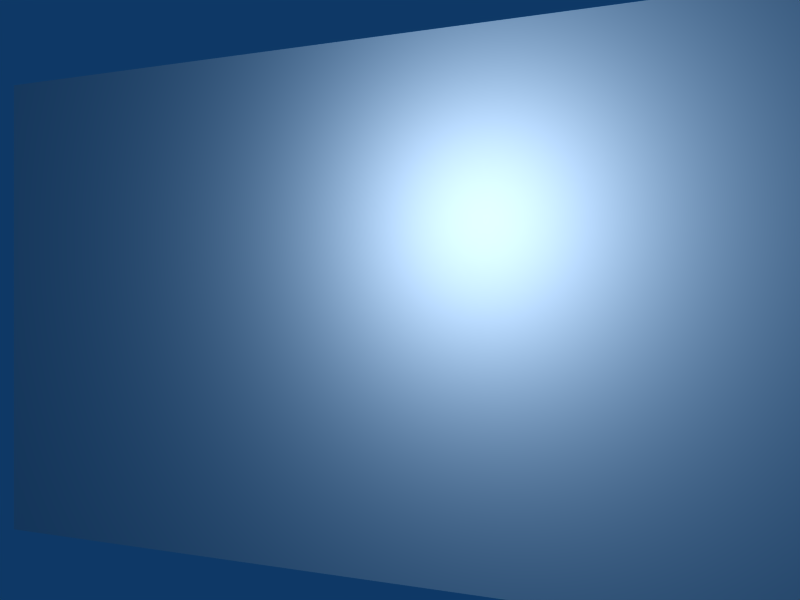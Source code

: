 # Source: normalmaptest.blend  (saved by Blender 2.49.2; exported with 4.5.12 LTS)
import bpy
from mathutils import Matrix  # noqa: F401  (used for matrix-valued properties, if any)

bpy.ops.wm.read_factory_settings(use_empty=True)
scene = bpy.context.scene
scene.name = 'Scene'

# ---- collections
col_collection_1 = bpy.data.collections.new('Collection 1'); scene.collection.children.link(col_collection_1)

# ---- materials (node trees are filled in below, after node groups)
mat_material = bpy.data.materials.new('Material')
mat_material.alpha_threshold = 0.0
mat_material.preview_render_type = 'CUBE'
mat_material.roughness = 0.5
mat_material.specular_intensity = 0.0
mat_material.line_color = (0.0, 0.0, 0.0, 1.0)

# ---- material node trees

# ---- world
world_world = bpy.data.worlds.new('World'); scene.world = world_world
world_world.color = (0.05656, 0.2208, 0.4)
world_world.use_sun_shadow = False
world_world.sun_shadow_jitter_overblur = 0.0
world_world.cycles.sampling_method = 'MANUAL'
world_world.cycles.sample_map_resolution = 256

# ---- cameras
cam_camera = bpy.data.cameras.new('Camera')
cam_camera.passepartout_alpha = 0.2
cam_camera.clip_end = 100.0
cam_camera.lens = 35.0
cam_camera.ortho_scale = 7.314
cam_camera.show_passepartout = False
cam_camera.show_safe_areas = True
cam_camera.dof.focus_distance = 0.0
cam_camera.dof.aperture_fstop = 128.0

# ---- lights
light_spot = bpy.data.lights.new('Spot', 'POINT')
light_spot.transmission_factor = 0.0
light_spot.cutoff_distance = 30.0
light_spot.energy = 100.0
light_spot.shadow_buffer_clip_start = 1.001
light_spot.shadow_soft_size = 1.0
light_spot.shadow_maximum_resolution = 0.006
light_spot.use_absolute_resolution = True
light_spot.cycles.use_multiple_importance_sampling = False

# ---- meshes
me_cube = bpy.data.meshes.new('Cube')
me_cube.from_pydata([(1.0, 1.0, -1.0), (1.0, -1.0, -1.0), (-1.0, -1.0, -1.0), (-1.0, 1.0, -1.0), (1.0, 1.0, 1.0), (1.0, -1.0, 1.0), (-1.0, -1.0, 1.0), (-1.0, 1.0, 1.0)], [], [(0, 1, 2, 3), (4, 7, 6, 5), (0, 4, 5, 1), (1, 5, 6, 2), (2, 6, 7, 3), (4, 0, 3, 7)])
_uv = me_cube.uv_layers.new(name='UVTex')
_uv.uv.foreach_set('vector', [0.0, 0.0, 1.0, 0.0, 1.0, 1.0, 0.0, 1.0, 0.0, 0.0, 1.0, 0.0, 1.0, 1.0, 0.0, 1.0, 0.0, 0.0, 1.0, 0.0, 1.0, 1.0, 0.0, 1.0, 0.0, 0.0, 1.0, 0.0, 1.0, 1.0, 0.0, 1.0, 0.0, 0.0, 1.0, 0.0, 1.0, 1.0, 0.0, 1.0, 0.0, 0.0, 1.0, 0.0, 1.0, 1.0, 0.0, 1.0])
me_cube.materials.append(mat_material)
me_cube.use_remesh_preserve_volume = False
me_cube.use_remesh_preserve_attributes = False
me_cube.use_mirror_vertex_groups = False
me_cube.update()

# ---- objects
ob_cube = bpy.data.objects.new('Cube', me_cube)
ob_lamp = bpy.data.objects.new('Lamp', light_spot)
ob_camera = bpy.data.objects.new('Camera', cam_camera)

# ---- transforms, parenting, visibility, modifiers, constraints
ob_cube.location = (0.0, 0.0, 0.0)
ob_cube.scale = (2.833, -0.1356, 1.578)
ob_cube.lock_rotations_4d = False
ob_cube.empty_display_type = 'ARROWS'
ob_cube.color = (0.0, 0.0, 0.0, 1.0)
ob_cube.lineart.crease_threshold = 0.0
ob_lamp.location = (0.6169, -1.31, 0.4865)
ob_lamp.rotation_euler = (0.6503, 0.05522, 1.866)
ob_lamp.lock_rotations_4d = False
ob_lamp.empty_display_type = 'ARROWS'
ob_lamp.color = (0.0, 0.0, 0.0, 0.0)
ob_lamp.lineart.crease_threshold = 0.0
ob_camera.location = (1.74, -4.281, 0.05066)
ob_camera.rotation_euler = (1.571, -0.0, 0.3737)
ob_camera.lock_rotations_4d = False
ob_camera.empty_display_type = 'ARROWS'
ob_camera.color = (0.0, 0.0, 0.0, 0.0)
ob_camera.display_type = 'WIRE'
ob_camera.lineart.crease_threshold = 0.0

# ---- collection membership
col_collection_1.objects.link(ob_cube)
col_collection_1.objects.link(ob_lamp)
col_collection_1.objects.link(ob_camera)

# ---- scene / render settings (as saved in the file)
scene.camera = ob_camera
scene.frame_start = 1; scene.frame_end = 250; scene.frame_set(2)
scene.render.engine = 'BLENDER_EEVEE_NEXT'
scene.render.image_settings.file_format = 'JPEG'
scene.render.image_settings.color_mode = 'RGB'
scene.render.image_settings.compression = 90
scene.render.resolution_x = 800
scene.render.resolution_y = 600
scene.render.pixel_aspect_x = 100.0
scene.render.pixel_aspect_y = 100.0
scene.render.fps = 25
scene.render.dither_intensity = 0.0
scene.render.use_compositing = False
scene.render.use_sequencer = False
scene.render.bake_margin = 2
scene.render.bake_bias = 0.0
scene.render.use_stamp_time = False
scene.render.use_stamp_date = False
scene.render.use_stamp_frame = False
scene.render.use_stamp_camera = False
scene.render.use_stamp_scene = False
scene.render.use_stamp_filename = False
scene.render.use_stamp_render_time = False
scene.render.stamp_font_size = 0
scene.cycles.use_denoising = False
scene.cycles.samples = 10
scene.cycles.sampling_pattern = 'TABULATED_SOBOL'
scene.cycles.light_sampling_threshold = 0.0
scene.cycles.use_adaptive_sampling = False
scene.cycles.use_light_tree = False
scene.cycles.blur_glossy = 0.0
scene.cycles.volume_bounces = 1
scene.cycles.pixel_filter_type = 'GAUSSIAN'
scene.cycles.sample_clamp_indirect = 0.0
scene.view_settings.view_transform = 'Raw'
bpy.context.view_layer.update()
